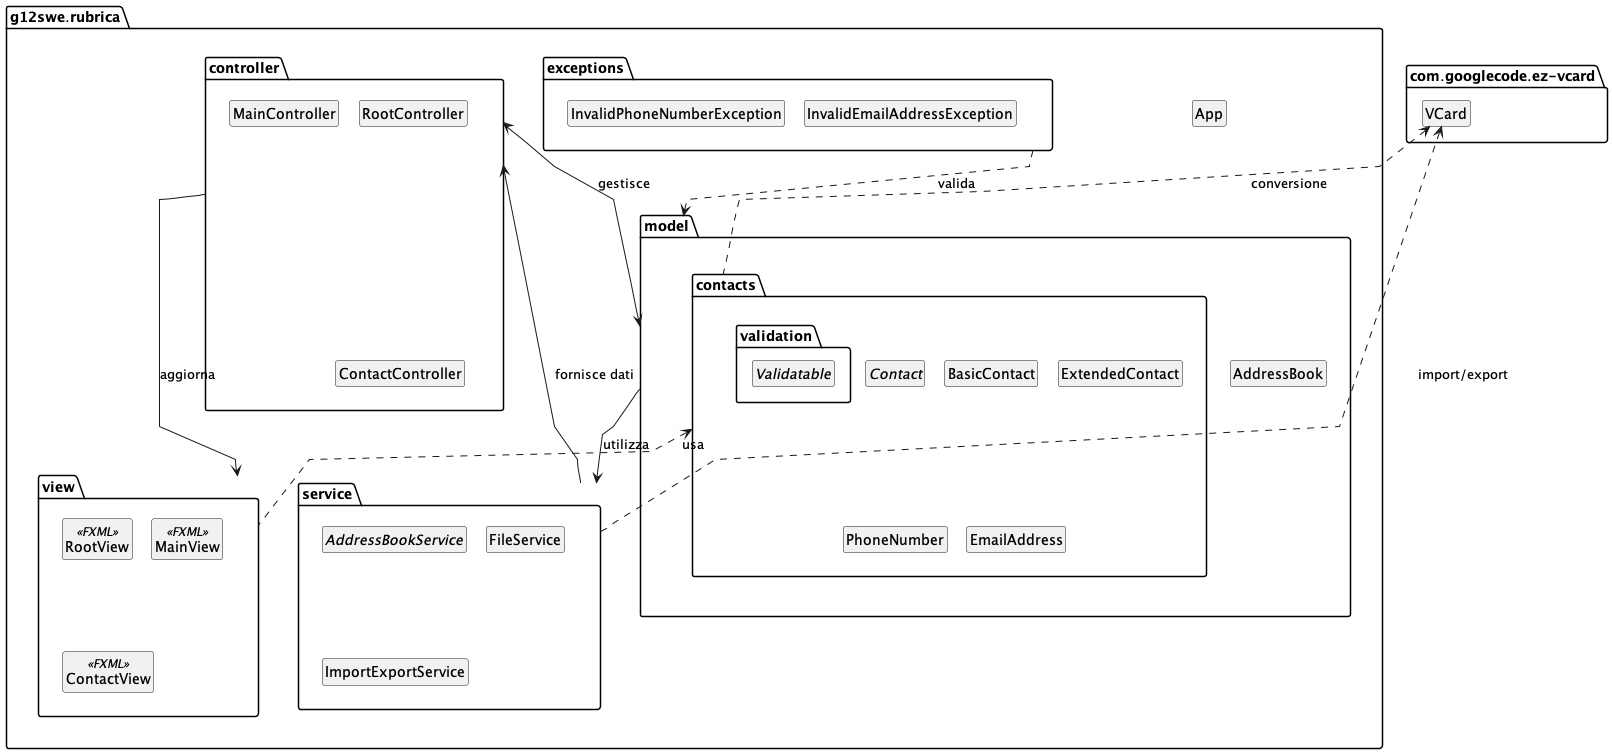

The diagram above was rendered by PlantUML. Its source (embedded in the PNG):
@startuml

skinparam linetype polyline
skinparam nodesep 20
skinparam ranksep 20

package "com․googlecode․ez-vcard" {
    class VCard
}

package "g12swe․rubrica" {
    class App

    package "controller" {
        class RootController
        class MainController
        class ContactController
    }

    package "model" {
        class AddressBook
        
        package "contacts" {
            abstract class Contact
            class BasicContact
            class ExtendedContact
            class PhoneNumber
            class EmailAddress

            package "validation" {
                abstract class Validatable
            }
        }
    }
        
    package "view" {
        class RootView <<FXML>>
        class MainView <<FXML>>
        class ContactView <<FXML>>
    }

    package "exceptions" {
        class InvalidPhoneNumberException
        class InvalidEmailAddressException
    }

    package "service" {
        abstract class AddressBookService
        class FileService
        class ImportExportService
    }

    ' Relazioni più pulite e dirette
    exceptions ..> model : valida
    model --> service : utilizza
    service --> controller : fornisce dati
    controller --> view : aggiorna
    controller <--> model : gestisce

    contacts <.. view : usa
    
    ' Relazioni con VCard
    VCard <.. service : import/export
    VCard <.. contacts : conversione
}

' Migliorie grafiche
hide class circle
hide abstract circle
hide class methods
hide class attributes
hide abstract methods
hide abstract attributes

@enduml